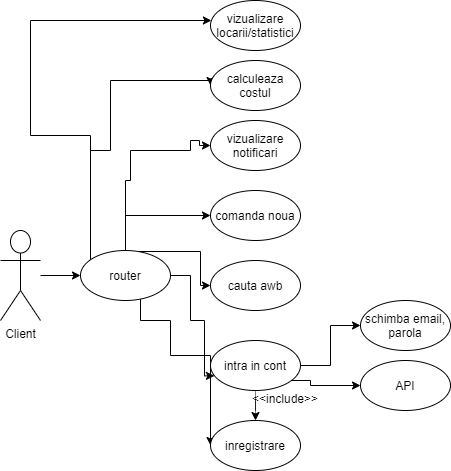

The diagram above was exported from draw.io. Its source (the exported page's mxGraphModel, read from the mxfile embedded in the PNG):
<mxGraphModel dx="782" dy="1536" grid="1" gridSize="10" guides="1" tooltips="1" connect="1" arrows="1" fold="1" page="1" pageScale="1" pageWidth="850" pageHeight="1100" math="0" shadow="0">
  <root>
    <mxCell id="0" />
    <mxCell id="1" parent="0" />
    <mxCell id="lOkyG3lqvI9kr8Gjt-Rl-27" style="edgeStyle=orthogonalEdgeStyle;rounded=0;orthogonalLoop=1;jettySize=auto;html=1;" parent="1" source="lOkyG3lqvI9kr8Gjt-Rl-1" target="lOkyG3lqvI9kr8Gjt-Rl-2" edge="1">
      <mxGeometry relative="1" as="geometry" />
    </mxCell>
    <mxCell id="lOkyG3lqvI9kr8Gjt-Rl-1" value="Client" style="shape=umlActor;verticalLabelPosition=bottom;verticalAlign=top;html=1;outlineConnect=0;" parent="1" vertex="1">
      <mxGeometry x="30" y="220" width="40" height="90" as="geometry" />
    </mxCell>
    <mxCell id="lOkyG3lqvI9kr8Gjt-Rl-32" style="edgeStyle=orthogonalEdgeStyle;rounded=0;orthogonalLoop=1;jettySize=auto;html=1;entryX=0;entryY=0.5;entryDx=0;entryDy=0;" parent="1" source="lOkyG3lqvI9kr8Gjt-Rl-2" target="lOkyG3lqvI9kr8Gjt-Rl-29" edge="1">
      <mxGeometry relative="1" as="geometry">
        <Array as="points">
          <mxPoint x="230" y="241" />
        </Array>
      </mxGeometry>
    </mxCell>
    <mxCell id="lOkyG3lqvI9kr8Gjt-Rl-33" style="edgeStyle=orthogonalEdgeStyle;rounded=0;orthogonalLoop=1;jettySize=auto;html=1;entryX=0.044;entryY=0.707;entryDx=0;entryDy=0;entryPerimeter=0;" parent="1" source="lOkyG3lqvI9kr8Gjt-Rl-2" target="lOkyG3lqvI9kr8Gjt-Rl-30" edge="1">
      <mxGeometry relative="1" as="geometry">
        <Array as="points">
          <mxPoint x="220" y="265" />
          <mxPoint x="220" y="310" />
          <mxPoint x="234" y="310" />
        </Array>
      </mxGeometry>
    </mxCell>
    <mxCell id="lOkyG3lqvI9kr8Gjt-Rl-34" style="edgeStyle=orthogonalEdgeStyle;rounded=0;orthogonalLoop=1;jettySize=auto;html=1;entryX=0;entryY=0.5;entryDx=0;entryDy=0;" parent="1" source="lOkyG3lqvI9kr8Gjt-Rl-2" target="lOkyG3lqvI9kr8Gjt-Rl-31" edge="1">
      <mxGeometry relative="1" as="geometry">
        <Array as="points">
          <mxPoint x="170" y="310" />
          <mxPoint x="200" y="310" />
          <mxPoint x="200" y="345" />
        </Array>
      </mxGeometry>
    </mxCell>
    <mxCell id="lOkyG3lqvI9kr8Gjt-Rl-39" style="edgeStyle=orthogonalEdgeStyle;rounded=0;orthogonalLoop=1;jettySize=auto;html=1;entryX=0;entryY=0.5;entryDx=0;entryDy=0;" parent="1" source="lOkyG3lqvI9kr8Gjt-Rl-2" target="lOkyG3lqvI9kr8Gjt-Rl-37" edge="1">
      <mxGeometry relative="1" as="geometry">
        <mxPoint x="190" y="60" as="targetPoint" />
        <Array as="points">
          <mxPoint x="155" y="205" />
        </Array>
      </mxGeometry>
    </mxCell>
    <mxCell id="lOkyG3lqvI9kr8Gjt-Rl-42" style="edgeStyle=orthogonalEdgeStyle;rounded=0;orthogonalLoop=1;jettySize=auto;html=1;entryX=0;entryY=0.5;entryDx=0;entryDy=0;" parent="1" source="lOkyG3lqvI9kr8Gjt-Rl-2" target="lOkyG3lqvI9kr8Gjt-Rl-41" edge="1">
      <mxGeometry relative="1" as="geometry">
        <Array as="points">
          <mxPoint x="120" y="140" />
          <mxPoint x="140" y="140" />
          <mxPoint x="140" y="70" />
          <mxPoint x="240" y="70" />
        </Array>
      </mxGeometry>
    </mxCell>
    <mxCell id="lOkyG3lqvI9kr8Gjt-Rl-55" style="edgeStyle=orthogonalEdgeStyle;rounded=0;orthogonalLoop=1;jettySize=auto;html=1;" parent="1" source="lOkyG3lqvI9kr8Gjt-Rl-2" target="lOkyG3lqvI9kr8Gjt-Rl-53" edge="1">
      <mxGeometry relative="1" as="geometry">
        <mxPoint x="200" y="10" as="targetPoint" />
        <Array as="points">
          <mxPoint x="120" y="125" />
          <mxPoint x="60" y="125" />
          <mxPoint x="60" y="10" />
        </Array>
      </mxGeometry>
    </mxCell>
    <mxCell id="lOkyG3lqvI9kr8Gjt-Rl-56" style="edgeStyle=orthogonalEdgeStyle;rounded=0;orthogonalLoop=1;jettySize=auto;html=1;entryX=0;entryY=0.5;entryDx=0;entryDy=0;" parent="1" source="lOkyG3lqvI9kr8Gjt-Rl-2" target="lOkyG3lqvI9kr8Gjt-Rl-40" edge="1">
      <mxGeometry relative="1" as="geometry">
        <mxPoint x="229" y="124" as="targetPoint" />
        <Array as="points">
          <mxPoint x="155" y="170" />
          <mxPoint x="160" y="170" />
          <mxPoint x="160" y="140" />
          <mxPoint x="220" y="140" />
          <mxPoint x="220" y="130" />
          <mxPoint x="229" y="130" />
          <mxPoint x="229" y="135" />
        </Array>
      </mxGeometry>
    </mxCell>
    <mxCell id="lOkyG3lqvI9kr8Gjt-Rl-2" value="router" style="ellipse;whiteSpace=wrap;html=1;" parent="1" vertex="1">
      <mxGeometry x="110" y="240" width="90" height="50" as="geometry" />
    </mxCell>
    <mxCell id="lOkyG3lqvI9kr8Gjt-Rl-29" value="cauta awb" style="ellipse;whiteSpace=wrap;html=1;" parent="1" vertex="1">
      <mxGeometry x="240" y="250" width="90" height="50" as="geometry" />
    </mxCell>
    <mxCell id="lOkyG3lqvI9kr8Gjt-Rl-35" style="edgeStyle=orthogonalEdgeStyle;rounded=0;orthogonalLoop=1;jettySize=auto;html=1;entryX=0.5;entryY=0;entryDx=0;entryDy=0;dashed=1;dashPattern=1 1;" parent="1" source="lOkyG3lqvI9kr8Gjt-Rl-30" target="lOkyG3lqvI9kr8Gjt-Rl-31" edge="1">
      <mxGeometry relative="1" as="geometry" />
    </mxCell>
    <mxCell id="lOkyG3lqvI9kr8Gjt-Rl-49" style="edgeStyle=orthogonalEdgeStyle;rounded=0;orthogonalLoop=1;jettySize=auto;html=1;entryX=0;entryY=0.5;entryDx=0;entryDy=0;" parent="1" source="lOkyG3lqvI9kr8Gjt-Rl-30" target="lOkyG3lqvI9kr8Gjt-Rl-47" edge="1">
      <mxGeometry relative="1" as="geometry" />
    </mxCell>
    <mxCell id="lOkyG3lqvI9kr8Gjt-Rl-52" style="edgeStyle=orthogonalEdgeStyle;rounded=0;orthogonalLoop=1;jettySize=auto;html=1;entryX=0;entryY=0.5;entryDx=0;entryDy=0;" parent="1" source="lOkyG3lqvI9kr8Gjt-Rl-30" target="lOkyG3lqvI9kr8Gjt-Rl-51" edge="1">
      <mxGeometry relative="1" as="geometry">
        <Array as="points">
          <mxPoint x="340" y="370" />
          <mxPoint x="340" y="375" />
        </Array>
      </mxGeometry>
    </mxCell>
    <mxCell id="lOkyG3lqvI9kr8Gjt-Rl-30" value="intra in cont" style="ellipse;whiteSpace=wrap;html=1;" parent="1" vertex="1">
      <mxGeometry x="240" y="330" width="90" height="50" as="geometry" />
    </mxCell>
    <mxCell id="lOkyG3lqvI9kr8Gjt-Rl-31" value="inregistrare" style="ellipse;whiteSpace=wrap;html=1;" parent="1" vertex="1">
      <mxGeometry x="240" y="410" width="90" height="50" as="geometry" />
    </mxCell>
    <mxCell id="lOkyG3lqvI9kr8Gjt-Rl-36" value="&amp;lt;&amp;lt;include&amp;gt;&amp;gt;" style="text;html=1;strokeColor=none;fillColor=none;align=center;verticalAlign=middle;whiteSpace=wrap;rounded=0;" parent="1" vertex="1">
      <mxGeometry x="300" y="385" width="30" height="5" as="geometry" />
    </mxCell>
    <mxCell id="lOkyG3lqvI9kr8Gjt-Rl-37" value="comanda noua" style="ellipse;whiteSpace=wrap;html=1;" parent="1" vertex="1">
      <mxGeometry x="240" y="180" width="90" height="50" as="geometry" />
    </mxCell>
    <mxCell id="lOkyG3lqvI9kr8Gjt-Rl-40" value="vizualizare notificari" style="ellipse;whiteSpace=wrap;html=1;" parent="1" vertex="1">
      <mxGeometry x="240" y="110" width="90" height="50" as="geometry" />
    </mxCell>
    <mxCell id="lOkyG3lqvI9kr8Gjt-Rl-41" value="calculeaza costul" style="ellipse;whiteSpace=wrap;html=1;" parent="1" vertex="1">
      <mxGeometry x="240" y="50" width="90" height="50" as="geometry" />
    </mxCell>
    <mxCell id="lOkyG3lqvI9kr8Gjt-Rl-47" value="schimba email, parola" style="ellipse;whiteSpace=wrap;html=1;" parent="1" vertex="1">
      <mxGeometry x="390" y="290" width="90" height="50" as="geometry" />
    </mxCell>
    <mxCell id="lOkyG3lqvI9kr8Gjt-Rl-51" value="API" style="ellipse;whiteSpace=wrap;html=1;" parent="1" vertex="1">
      <mxGeometry x="390" y="350" width="90" height="50" as="geometry" />
    </mxCell>
    <mxCell id="lOkyG3lqvI9kr8Gjt-Rl-53" value="vizualizare locarii/statistici" style="ellipse;whiteSpace=wrap;html=1;" parent="1" vertex="1">
      <mxGeometry x="240" y="-10" width="90" height="50" as="geometry" />
    </mxCell>
  </root>
</mxGraphModel>